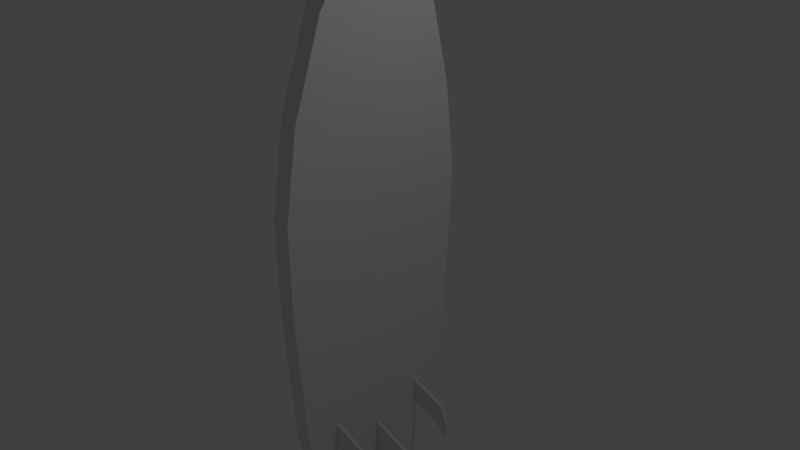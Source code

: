 # Source: tabla_de_surf.blend  (saved by Blender 2.79.0; exported with 4.5.12 LTS)
import bpy
from mathutils import Matrix  # noqa: F401  (used for matrix-valued properties, if any)

bpy.ops.wm.read_factory_settings(use_empty=True)
scene = bpy.context.scene
scene.name = 'Scene'

# ---- collections
col_collection_1 = bpy.data.collections.new('Collection 1'); scene.collection.children.link(col_collection_1)

# ---- materials (node trees are filled in below, after node groups)
mat_material = bpy.data.materials.new('Material')
mat_material.alpha_threshold = 0.0
mat_material.use_transparent_shadow = False
mat_material.roughness = 0.5
mat_material.line_color = (0.0, 0.0, 0.0, 1.0)

# ---- material node trees

# ---- world
world_world = bpy.data.worlds.new('World'); scene.world = world_world
world_world.color = (0.05088, 0.05088, 0.05088)
world_world.use_sun_shadow = False
world_world.sun_shadow_jitter_overblur = 0.0
world_world.cycles.sampling_method = 'MANUAL'

# ---- cameras
cam_camera = bpy.data.cameras.new('Camera')
cam_camera.clip_end = 100.0
cam_camera.lens = 35.0
cam_camera.sensor_width = 32.0
cam_camera.sensor_height = 18.0
cam_camera.ortho_scale = 7.314
cam_camera.dof.focus_distance = 0.0
cam_camera.dof.aperture_fstop = 128.0

# ---- lights
light_lamp = bpy.data.lights.new('Lamp', 'POINT')
light_lamp.transmission_factor = 0.0
light_lamp.cutoff_distance = 30.0
light_lamp.energy = 100.0
light_lamp.shadow_buffer_clip_start = 1.001
light_lamp.shadow_soft_size = 0.1
light_lamp.shadow_maximum_resolution = 0.006
light_lamp.use_absolute_resolution = True

# ---- meshes
me_cube = bpy.data.meshes.new('Cube')
me_cube.from_pydata([(0.4548, 1.0, -1.0), (0.4224, -1.031, -0.9182), (-0.4224, -1.031, -0.9182), (-0.4548, 1.0, -1.0), (0.3103, -0.2714, 0.8828), (0.2829, -2.201, 0.8235), (-0.2829, -2.201, 0.8235), (-0.3103, -0.2714, 0.8828), (1.788e-07, 1.0, -0.9091), (-1.626e-08, -0.2714, 0.8828), (0.9691, 0.9929, -0.08725), (0.8963, -1.042, -0.0745), (-0.8963, -1.042, -0.0745), (-0.9691, 0.9929, -0.08725), (1.995e-07, 0.9925, -0.08724), (0.8624, 0.591, 0.4539), (0.7972, -1.408, 0.4232), (-0.7972, -1.408, 0.4232), (-0.8624, 0.591, 0.4539), (1.842e-07, 0.6019, 0.4539), (0.8784, 1.0, -0.5437), (0.812, -1.031, -0.4982), (-0.812, -1.031, -0.4982), (-0.8784, 1.0, -0.5437), (1.717e-07, 1.0, -0.5437), (0.6034, 0.1017, 0.7278), (0.5557, -1.859, 0.6785), (-0.5557, -1.859, 0.6785), (-0.6034, 0.1017, 0.7278), (1.111e-07, 0.1017, 0.7278), (0.7248, 1.0, -0.7718), (0.6703, -1.031, -0.7087), (-0.6703, -1.031, -0.7087), (-0.7248, 1.0, -0.7718), (1.431e-07, 1.0, -0.7718), (0.9846, 0.8002, 0.1834), (0.9106, -1.222, 0.1741), (-0.9106, -1.222, 0.1741), (-0.9846, 0.8002, 0.1834), (2.11e-07, 0.8112, 0.1834), (0.01481, -0.5407, 0.9947), (0.01037, -2.446, 0.9268), (-0.01037, -2.446, 0.9268), (-0.01481, -0.5407, 0.9947), (-1.364e-07, -0.5407, 0.9947), (-0.01764, -0.919, -0.7359), (-0.01764, -0.919, -0.6186), (0.01764, -0.919, -0.7359), (0.01764, -0.919, -0.6186), (-0.01764, -7.507, -0.7387), (0.01764, -7.507, -0.7387), (0.01764, -5.378, -0.7531), (0.01764, -2.993, -0.7274), (0.01764, -4.058, -0.646), (0.01764, -6.448, -0.672), (-0.01764, -2.993, -0.7274), (-0.01764, -5.378, -0.7531), (-0.01764, -6.448, -0.672), (-0.01764, -4.058, -0.646), (-0.01764, -7.172, -0.7992), (-0.01764, -7.371, -0.7924), (0.01764, -7.371, -0.7924), (0.01764, -7.172, -0.7992), (-0.5374, -0.8755, -0.6298), (-0.5374, -0.8755, -0.5352), (-0.509, -0.8755, -0.6298), (-0.509, -0.8755, -0.5352), (-0.5374, -6.185, -0.632), (-0.509, -6.185, -0.632), (-0.509, -4.469, -0.6437), (-0.509, -2.547, -0.6229), (-0.509, -3.405, -0.5574), (-0.509, -5.331, -0.5783), (-0.5374, -2.547, -0.6229), (-0.5374, -4.469, -0.6437), (-0.5374, -5.331, -0.5783), (-0.5374, -3.405, -0.5574), (-0.5374, -5.915, -0.6808), (-0.5374, -6.075, -0.6753), (-0.509, -6.075, -0.6753), (-0.509, -5.915, -0.6808), (0.5374, -0.8755, -0.6298), (0.5374, -0.8755, -0.5352), (0.509, -0.8755, -0.6298), (0.509, -0.8755, -0.5352), (0.5374, -6.185, -0.632), (0.509, -6.185, -0.632), (0.509, -4.469, -0.6437), (0.509, -2.547, -0.6229), (0.509, -3.405, -0.5574), (0.509, -5.331, -0.5783), (0.5374, -2.547, -0.6229), (0.5374, -4.469, -0.6437), (0.5374, -5.331, -0.5783), (0.5374, -3.405, -0.5574), (0.5374, -5.915, -0.6808), (0.5374, -6.075, -0.6753), (0.509, -6.075, -0.6753), (0.509, -5.915, -0.6808), (0.0, -1.0, -0.9091), (-0.4548, -1.0, -1.0), (0.6034, -1.89, 0.7219), (0.3103, -2.258, 0.8769), (-0.6034, -1.89, 0.7219), (-0.3103, -2.258, 0.8769), (0.4548, -1.0, -1.0), (0.8784, -1.0, -0.5437), (0.9691, -1.011, -0.0875), (-0.8784, -1.0, -0.5437), (-0.9691, -1.011, -0.0875), (0.9846, -1.205, 0.1811), (0.8624, -1.406, 0.449), (-0.9846, -1.205, 0.1811), (-0.8624, -1.406, 0.449), (0.7248, -1.0, -0.7718), (-0.7248, -1.0, -0.7718), (-1.48e-07, -2.522, 0.9888), (-0.01481, -2.524, 0.9888), (0.01481, -2.524, 0.9888), (0.02289, -1.031, -0.8383), (-0.02289, -1.031, -0.8383), (-8.692e-09, -1.023, -0.8549), (0.02285, -2.185, 0.8257), (-0.02285, -2.185, 0.8257), (-0.02289, -1.042, -0.07552), (0.02289, -1.042, -0.07552), (-0.02282, -1.498, 0.426), (0.02282, -1.498, 0.426), (-0.02289, -1.031, -0.5017), (0.02289, -1.031, -0.5017), (0.02286, -1.868, 0.6812), (-0.02286, -1.868, 0.6812), (0.02289, -1.031, -0.7148), (-0.02289, -1.031, -0.7148), (0.02288, -1.259, 0.1754), (-0.02288, -1.259, 0.1754), (-0.01037, -2.446, 0.9268), (0.01037, -2.446, 0.9268), (1.115e-08, -2.463, 0.9411)], [], [(8, 99, 100, 3), (4, 40, 118, 102), (25, 4, 102, 101), (5, 41, 137, 122), (103, 104, 7, 28), (34, 8, 3, 33), (30, 0, 8, 34), (11, 36, 134, 125), (104, 117, 43, 7), (0, 105, 99, 8), (124, 135, 37, 12), (35, 10, 14, 39), (39, 14, 13, 38), (108, 109, 13, 23), (21, 11, 125, 129), (20, 10, 107, 106), (29, 19, 18, 28), (25, 15, 19, 29), (133, 128, 22, 32), (112, 113, 18, 38), (36, 16, 127, 134), (35, 15, 111, 110), (30, 20, 106, 114), (31, 21, 129, 132), (115, 108, 23, 33), (42, 136, 138, 116, 117), (10, 20, 24, 14), (14, 24, 23, 13), (4, 25, 29, 9), (9, 29, 28, 7), (135, 126, 17, 37), (113, 103, 28, 18), (16, 26, 130, 127), (15, 25, 101, 111), (1, 119, 121, 99, 105), (100, 115, 33, 3), (121, 120, 2, 100, 99), (0, 30, 114, 105), (20, 30, 34, 24), (24, 34, 33, 23), (10, 35, 110, 107), (126, 131, 27, 17), (109, 112, 38, 13), (128, 124, 12, 22), (19, 39, 38, 18), (15, 35, 39, 19), (26, 5, 122, 130), (9, 7, 43, 44), (4, 9, 44, 40), (131, 123, 6, 27), (43, 117, 116, 118, 40, 44), (45, 46, 48, 47), (59, 60, 49, 57, 56), (55, 58, 46, 45), (61, 50, 49, 60), (53, 48, 46, 58), (50, 54, 57, 49), (54, 53, 58, 57), (47, 52, 55, 45), (52, 51, 56, 55), (51, 54, 50, 61, 62), (56, 57, 58, 55), (47, 48, 53, 52), (52, 53, 54, 51), (59, 62, 61, 60), (51, 62, 59, 56), (63, 64, 66, 65), (77, 78, 67, 75, 74), (73, 76, 64, 63), (79, 68, 67, 78), (71, 66, 64, 76), (68, 72, 75, 67), (72, 71, 76, 75), (65, 70, 73, 63), (70, 69, 74, 73), (69, 72, 68, 79, 80), (74, 75, 76, 73), (65, 66, 71, 70), (70, 71, 72, 69), (77, 80, 79, 78), (69, 80, 77, 74), (81, 83, 84, 82), (95, 92, 93, 85, 96), (91, 81, 82, 94), (97, 96, 85, 86), (89, 94, 82, 84), (86, 85, 93, 90), (90, 93, 94, 89), (83, 81, 91, 88), (88, 91, 92, 87), (87, 98, 97, 86, 90), (92, 91, 94, 93), (83, 88, 89, 84), (88, 87, 90, 89), (95, 96, 97, 98), (87, 92, 95, 98), (1, 31, 132, 119), (5, 26, 101, 102), (27, 6, 104, 103), (6, 123, 136, 42), (11, 21, 106, 107), (22, 12, 109, 108), (16, 36, 110, 111), (37, 17, 113, 112), (21, 31, 114, 106), (32, 22, 108, 115), (26, 16, 111, 101), (17, 27, 103, 113), (31, 1, 105, 114), (2, 32, 115, 100), (36, 11, 107, 110), (12, 37, 112, 109), (138, 137, 41, 118, 116), (41, 5, 102, 118), (6, 42, 117, 104), (119, 120, 121), (136, 137, 138), (133, 120, 119, 132), (135, 124, 125, 134), (131, 126, 127, 130), (124, 128, 129, 125), (123, 131, 130, 122), (128, 133, 132, 129), (126, 135, 134, 127), (122, 137, 136, 123), (120, 133, 32, 2)])
_uv = me_cube.uv_layers.new(name='UVMap')
_uv.uv.foreach_set('vector', [0.3926, 0.6014, 0.4478, 0.6014, 0.4478, 0.6567, 0.3926, 0.6567, 0.3926, 0.6014, 0.4478, 0.6014, 0.4478, 0.6567, 0.3926, 0.6567, 0.3926, 0.6014, 0.4478, 0.6014, 0.4478, 0.6567, 0.3926, 0.6567, 0.1934, 0.8091, 0.2486, 0.8091, 0.2486, 0.8091, 0.1934, 0.8599, 0.3926, 0.6014, 0.4478, 0.6014, 0.4478, 0.6567, 0.3926, 0.6567, 0.3926, 0.6014, 0.4478, 0.6014, 0.4478, 0.6567, 0.3926, 0.6567, 0.3926, 0.6014, 0.4478, 0.6014, 0.4478, 0.6567, 0.3926, 0.6567, 0.4289, 0.1526, 0.4841, 0.1526, 0.4841, 0.2064, 0.4289, 0.2064, 0.3926, 0.6014, 0.4478, 0.6014, 0.4478, 0.6567, 0.3926, 0.6567, 0.3926, 0.6014, 0.4478, 0.6014, 0.4478, 0.6567, 0.3926, 0.6567, 0.4289, 0.154, 0.4841, 0.154, 0.4841, 0.2078, 0.4289, 0.2078, 0.3926, 0.6014, 0.4478, 0.6014, 0.4478, 0.6567, 0.3926, 0.6567, 0.3926, 0.6014, 0.4478, 0.6014, 0.4478, 0.6567, 0.3926, 0.6567, 0.3926, 0.6014, 0.4478, 0.6014, 0.4478, 0.6567, 0.3926, 0.6567, 0.3914, 0.5666, 0.4467, 0.5666, 0.4467, 0.6204, 0.3914, 0.6203, 0.3926, 0.6014, 0.4478, 0.6014, 0.4478, 0.6567, 0.3926, 0.6567, 0.3926, 0.6014, 0.4478, 0.6014, 0.4478, 0.6567, 0.3926, 0.6567, 0.3926, 0.6014, 0.4478, 0.6014, 0.4478, 0.6567, 0.3926, 0.6567, 0.3914, 0.5685, 0.4467, 0.5682, 0.4467, 0.6218, 0.3914, 0.6218, 0.3926, 0.6014, 0.4478, 0.6014, 0.4478, 0.6567, 0.3926, 0.6567, 0.4289, 0.1526, 0.4841, 0.1526, 0.4841, 0.2062, 0.4289, 0.2064, 0.3926, 0.6014, 0.4478, 0.6014, 0.4478, 0.6567, 0.3926, 0.6567, 0.3926, 0.6014, 0.4478, 0.6014, 0.4478, 0.6567, 0.3926, 0.6567, 0.3914, 0.5666, 0.4467, 0.5666, 0.4467, 0.6203, 0.3914, 0.62, 0.3926, 0.6014, 0.4478, 0.6014, 0.4478, 0.6567, 0.3926, 0.6567, 0.8524, 0.4519, 0.8524, 0.4519, 0.9076, 0.4647, 0.9076, 0.5071, 0.8524, 0.5071, 0.3926, 0.6014, 0.4478, 0.6014, 0.4478, 0.6567, 0.3926, 0.6567, 0.3926, 0.6014, 0.4478, 0.6014, 0.4478, 0.6567, 0.3926, 0.6567, 0.3926, 0.6014, 0.4478, 0.6014, 0.4478, 0.6567, 0.3926, 0.6567, 0.3926, 0.6014, 0.4478, 0.6014, 0.4478, 0.6567, 0.3926, 0.6567, 0.4289, 0.154, 0.4841, 0.1542, 0.4841, 0.2078, 0.4289, 0.2078, 0.3926, 0.6014, 0.4478, 0.6014, 0.4478, 0.6567, 0.3926, 0.6567, 0.1934, 0.8091, 0.2486, 0.8091, 0.2486, 0.862, 0.1934, 0.8627, 0.3926, 0.6014, 0.4478, 0.6014, 0.4478, 0.6567, 0.3926, 0.6567, 0.8456, 0.4485, 0.8978, 0.4485, 0.9008, 0.4639, 0.9008, 0.5037, 0.8456, 0.5037, 0.3926, 0.6014, 0.4478, 0.6014, 0.4478, 0.6567, 0.3926, 0.6567, 0.8456, 0.4639, 0.8486, 0.4485, 0.9008, 0.4485, 0.9008, 0.5037, 0.8456, 0.5037, 0.3926, 0.6014, 0.4478, 0.6014, 0.4478, 0.6567, 0.3926, 0.6567, 0.3926, 0.6014, 0.4478, 0.6014, 0.4478, 0.6567, 0.3926, 0.6567, 0.3926, 0.6014, 0.4478, 0.6014, 0.4478, 0.6567, 0.3926, 0.6567, 0.3926, 0.6014, 0.4478, 0.6014, 0.4478, 0.6567, 0.3926, 0.6567, 0.1934, 0.8107, 0.2486, 0.8114, 0.2486, 0.8643, 0.1934, 0.8643, 0.3926, 0.6014, 0.4478, 0.6014, 0.4478, 0.6567, 0.3926, 0.6567, 0.3914, 0.5682, 0.4467, 0.568, 0.4467, 0.6218, 0.3914, 0.6218, 0.3926, 0.6014, 0.4478, 0.6014, 0.4478, 0.6567, 0.3926, 0.6567, 0.3926, 0.6014, 0.4478, 0.6014, 0.4478, 0.6567, 0.3926, 0.6567, 0.1934, 0.8091, 0.2486, 0.8091, 0.2486, 0.8599, 0.1934, 0.862, 0.3926, 0.6014, 0.4478, 0.6014, 0.4478, 0.6567, 0.3926, 0.6567, 0.3926, 0.6014, 0.4478, 0.6014, 0.4478, 0.6567, 0.3926, 0.6567, 0.1934, 0.8114, 0.2486, 0.8136, 0.2486, 0.8643, 0.1934, 0.8643, 0.5, 0.5276, 0.5239, 0.5138, 0.5239, 0.4862, 0.5, 0.4724, 0.4761, 0.4862, 0.4761, 0.5138, 0.3855, 0.7918, 0.4407, 0.7918, 0.4407, 0.847, 0.3855, 0.847, 0.4131, 0.847, 0.4394, 0.8279, 0.4293, 0.797, 0.3969, 0.797, 0.3869, 0.8279, 0.3855, 0.7918, 0.4407, 0.7918, 0.4407, 0.847, 0.3855, 0.847, 0.3855, 0.7918, 0.4407, 0.7918, 0.4407, 0.847, 0.3855, 0.847, 0.3855, 0.7918, 0.4407, 0.7918, 0.4407, 0.847, 0.3855, 0.847, 0.3855, 0.7918, 0.4407, 0.7918, 0.4407, 0.847, 0.3855, 0.847, 0.3855, 0.7918, 0.4407, 0.7918, 0.4407, 0.847, 0.3855, 0.847, 0.3855, 0.7918, 0.4407, 0.7918, 0.4407, 0.847, 0.3855, 0.847, 0.3855, 0.7918, 0.4407, 0.7918, 0.4407, 0.847, 0.3855, 0.847, 0.4131, 0.847, 0.4394, 0.8279, 0.4293, 0.797, 0.3969, 0.797, 0.3869, 0.8279, 0.3855, 0.7918, 0.4407, 0.7918, 0.4407, 0.847, 0.3855, 0.847, 0.3855, 0.7918, 0.4407, 0.7918, 0.4407, 0.847, 0.3855, 0.847, 0.3855, 0.7918, 0.4407, 0.7918, 0.4407, 0.847, 0.3855, 0.847, 0.3855, 0.7918, 0.4407, 0.7918, 0.4407, 0.847, 0.3855, 0.847, 0.3855, 0.7918, 0.4407, 0.7918, 0.4407, 0.847, 0.3855, 0.847, 0.3855, 0.7918, 0.4407, 0.7918, 0.4407, 0.847, 0.3855, 0.847, 0.4131, 0.847, 0.4394, 0.8279, 0.4293, 0.797, 0.3969, 0.797, 0.3869, 0.8279, 0.3855, 0.7918, 0.4407, 0.7918, 0.4407, 0.847, 0.3855, 0.847, 0.3855, 0.7918, 0.4407, 0.7918, 0.4407, 0.847, 0.3855, 0.847, 0.3855, 0.7918, 0.4407, 0.7918, 0.4407, 0.847, 0.3855, 0.847, 0.3855, 0.7918, 0.4407, 0.7918, 0.4407, 0.847, 0.3855, 0.847, 0.3855, 0.7918, 0.4407, 0.7918, 0.4407, 0.847, 0.3855, 0.847, 0.3855, 0.7918, 0.4407, 0.7918, 0.4407, 0.847, 0.3855, 0.847, 0.3855, 0.7918, 0.4407, 0.7918, 0.4407, 0.847, 0.3855, 0.847, 0.4131, 0.847, 0.4394, 0.8279, 0.4293, 0.797, 0.3969, 0.797, 0.3869, 0.8279, 0.3855, 0.7918, 0.4407, 0.7918, 0.4407, 0.847, 0.3855, 0.847, 0.3855, 0.7918, 0.4407, 0.7918, 0.4407, 0.847, 0.3855, 0.847, 0.3855, 0.7918, 0.4407, 0.7918, 0.4407, 0.847, 0.3855, 0.847, 0.3855, 0.7918, 0.4407, 0.7918, 0.4407, 0.847, 0.3855, 0.847, 0.3855, 0.7918, 0.4407, 0.7918, 0.4407, 0.847, 0.3855, 0.847, 0.3855, 0.7918, 0.4407, 0.7918, 0.4407, 0.847, 0.3855, 0.847, 0.4131, 0.847, 0.4394, 0.8279, 0.4293, 0.797, 0.3969, 0.797, 0.3869, 0.8279, 0.3855, 0.7918, 0.4407, 0.7918, 0.4407, 0.847, 0.3855, 0.847, 0.3855, 0.7918, 0.4407, 0.7918, 0.4407, 0.847, 0.3855, 0.847, 0.3855, 0.7918, 0.4407, 0.7918, 0.4407, 0.847, 0.3855, 0.847, 0.3855, 0.7918, 0.4407, 0.7918, 0.4407, 0.847, 0.3855, 0.847, 0.3855, 0.7918, 0.4407, 0.7918, 0.4407, 0.847, 0.3855, 0.847, 0.3855, 0.7918, 0.4407, 0.7918, 0.4407, 0.847, 0.3855, 0.847, 0.3855, 0.7918, 0.4407, 0.7918, 0.4407, 0.847, 0.3855, 0.847, 0.4131, 0.847, 0.4394, 0.8279, 0.4293, 0.797, 0.3969, 0.797, 0.3869, 0.8279, 0.3855, 0.7918, 0.4407, 0.7918, 0.4407, 0.847, 0.3855, 0.847, 0.3855, 0.7918, 0.4407, 0.7918, 0.4407, 0.847, 0.3855, 0.847, 0.3855, 0.7918, 0.4407, 0.7918, 0.4407, 0.847, 0.3855, 0.847, 0.3855, 0.7918, 0.4407, 0.7918, 0.4407, 0.847, 0.3855, 0.847, 0.3855, 0.7918, 0.4407, 0.7918, 0.4407, 0.847, 0.3855, 0.847, 0.3914, 0.5666, 0.4467, 0.5666, 0.4467, 0.62, 0.3914, 0.6189, 0.8413, 0.5388, 0.8965, 0.5388, 0.8965, 0.5941, 0.8413, 0.5941, 0.8456, 0.4485, 0.9008, 0.4485, 0.9008, 0.5037, 0.8456, 0.5037, 0.1934, 0.8091, 0.2442, 0.8091, 0.1934, 0.8643, 0.1934, 0.8643, 0.8413, 0.5388, 0.8965, 0.5388, 0.8965, 0.5941, 0.8413, 0.5941, 0.8456, 0.4485, 0.9008, 0.4485, 0.9008, 0.5037, 0.8456, 0.5037, 0.8413, 0.5388, 0.8965, 0.5388, 0.8965, 0.5941, 0.8413, 0.5941, 0.8456, 0.4485, 0.9008, 0.4485, 0.9008, 0.5037, 0.8456, 0.5037, 0.8413, 0.5388, 0.8965, 0.5388, 0.8965, 0.5941, 0.8413, 0.5941, 0.8456, 0.4485, 0.9008, 0.4485, 0.9008, 0.5037, 0.8456, 0.5037, 0.8413, 0.5388, 0.8965, 0.5388, 0.8965, 0.5941, 0.8413, 0.5941, 0.8456, 0.4485, 0.9008, 0.4485, 0.9008, 0.5037, 0.8456, 0.5037, 0.8413, 0.5388, 0.8965, 0.5388, 0.8965, 0.5941, 0.8413, 0.5941, 0.8456, 0.4485, 0.9008, 0.4485, 0.9008, 0.5037, 0.8456, 0.5037, 0.8413, 0.5388, 0.8965, 0.5388, 0.8965, 0.5941, 0.8413, 0.5941, 0.8456, 0.4485, 0.9008, 0.4485, 0.9008, 0.5037, 0.8456, 0.5037, 0.8524, 0.4647, 0.9076, 0.4519, 0.9076, 0.4519, 0.9076, 0.5071, 0.8524, 0.5071, 0.8413, 0.5388, 0.8965, 0.5388, 0.8965, 0.5941, 0.8413, 0.5941, 0.8456, 0.4485, 0.9008, 0.4485, 0.9008, 0.5037, 0.8456, 0.5037, 0.8832, 0.4734, 0.8832, 0.4764, 0.8832, 0.4759, 0.8524, 0.4519, 0.9076, 0.4523, 0.9076, 0.4647, 0.9021, 0.449, 0.8469, 0.4501, 0.8469, 0.4471, 0.9021, 0.4471, 0.9021, 0.4485, 0.8469, 0.4485, 0.8469, 0.4471, 0.902, 0.4471, 0.9021, 0.4493, 0.8469, 0.4487, 0.8469, 0.4471, 0.9021, 0.4471, 0.9021, 0.4485, 0.8469, 0.4486, 0.8469, 0.4471, 0.9021, 0.4471, 0.9021, 0.4515, 0.8469, 0.4493, 0.8469, 0.4471, 0.9021, 0.4471, 0.9021, 0.4486, 0.8469, 0.449, 0.847, 0.4471, 0.9021, 0.4471, 0.9021, 0.4487, 0.8469, 0.4485, 0.8469, 0.4471, 0.9018, 0.4471, 0.8469, 0.4978, 0.9021, 0.4471, 0.9021, 0.5023, 0.8472, 0.5023, 0.3914, 0.5696, 0.4467, 0.5685, 0.4467, 0.6218, 0.3914, 0.6218])
me_cube.materials.append(mat_material)
me_cube.use_remesh_preserve_volume = False
me_cube.use_remesh_preserve_attributes = False
me_cube.use_mirror_vertex_groups = False
me_cube.update()

# ---- objects
ob_cube = bpy.data.objects.new('Cube', me_cube)
ob_lamp = bpy.data.objects.new('Lamp', light_lamp)
ob_camera = bpy.data.objects.new('Camera', cam_camera)

# ---- transforms, parenting, visibility, modifiers, constraints
ob_cube.location = (0.0, 0.0, 0.08878)
ob_cube.rotation_euler = (0.0, -0.0, 1.571)
ob_cube.scale = (1.376, 0.1262, 4.396)
ob_cube.lock_rotations_4d = False
ob_cube.empty_display_type = 'ARROWS'
ob_cube.lineart.crease_threshold = 0.0
ob_lamp.location = (4.076, 1.005, 5.904)
ob_lamp.rotation_euler = (0.6503, 0.05522, 1.866)
ob_lamp.lock_rotations_4d = False
ob_lamp.empty_display_type = 'ARROWS'
ob_lamp.color = (0.0, 0.0, 0.0, 0.0)
ob_lamp.lineart.crease_threshold = 0.0
ob_camera.location = (7.481, -6.508, 5.344)
ob_camera.rotation_euler = (1.109, 0.0, 0.8149)
ob_camera.lock_rotations_4d = False
ob_camera.empty_display_type = 'ARROWS'
ob_camera.color = (0.0, 0.0, 0.0, 0.0)
ob_camera.display_type = 'WIRE'
ob_camera.lineart.crease_threshold = 0.0

# ---- collection membership
col_collection_1.objects.link(ob_cube)
col_collection_1.objects.link(ob_lamp)
col_collection_1.objects.link(ob_camera)

# ---- scene / render settings (as saved in the file)
scene.camera = ob_camera
scene.frame_start = 1; scene.frame_end = 250; scene.frame_set(1)
scene.render.engine = 'BLENDER_EEVEE_NEXT'
scene.render.resolution_percentage = 50
scene.render.dither_intensity = 0.0
scene.cycles.use_denoising = False
scene.cycles.samples = 128
scene.cycles.sampling_pattern = 'TABULATED_SOBOL'
scene.cycles.use_adaptive_sampling = False
scene.cycles.use_light_tree = False
scene.cycles.blur_glossy = 0.0
scene.cycles.sample_clamp_indirect = 0.0
scene.view_settings.view_transform = 'Standard'
bpy.context.view_layer.update()

